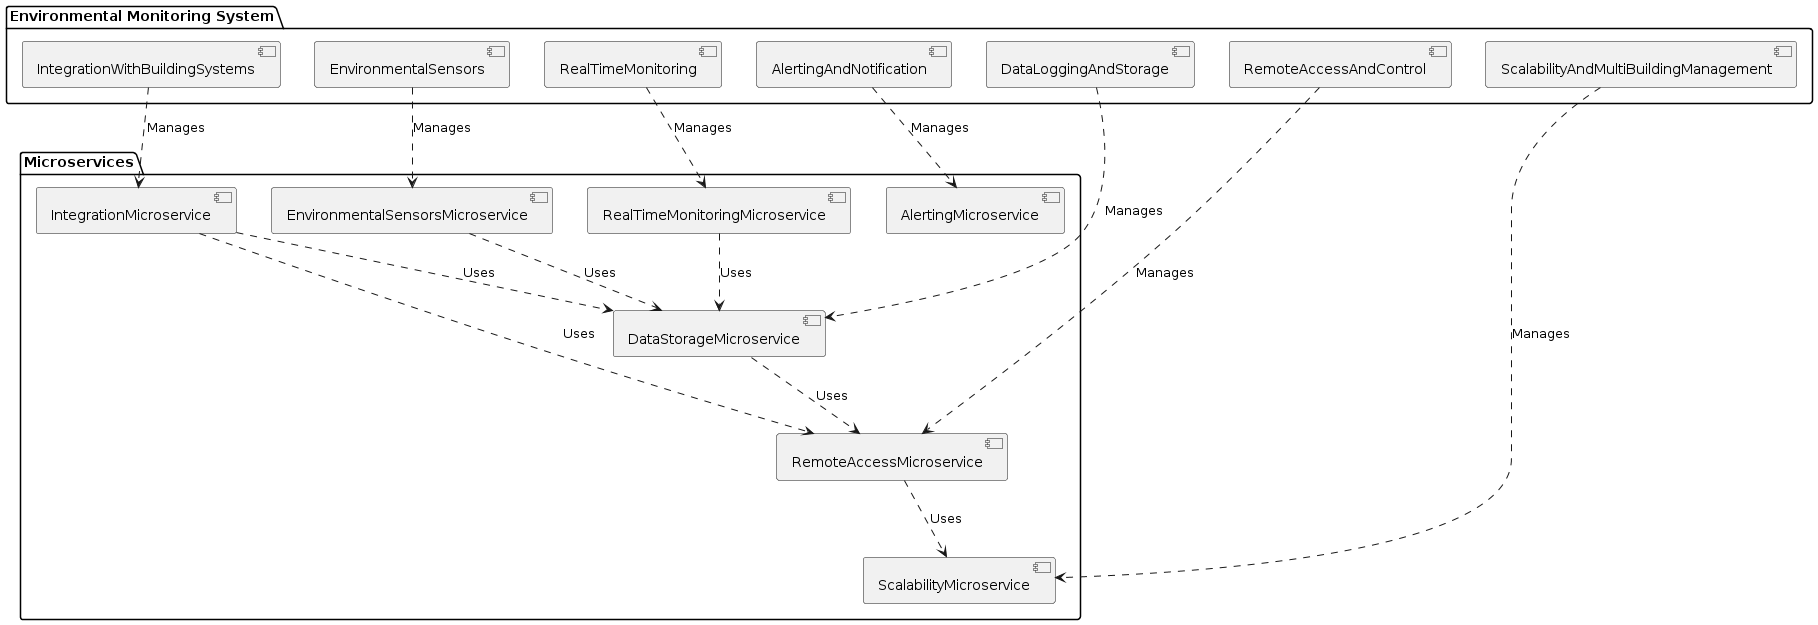

The diagram above was rendered by PlantUML. Its source (embedded in the PNG):
@startuml
skinparam monochrome true

package "Environmental Monitoring System" {
    [EnvironmentalSensors] as ES
    [RealTimeMonitoring] as RTM
    [IntegrationWithBuildingSystems] as IBS
    [DataLoggingAndStorage] as DLS
    [AlertingAndNotification] as AN
    [RemoteAccessAndControl] as RAC
    [ScalabilityAndMultiBuildingManagement] as SMBM
}

package "Microservices" {
    [EnvironmentalSensorsMicroservice] as ESM
    [RealTimeMonitoringMicroservice] as RTMM
    [IntegrationMicroservice] as IBSM
    [DataStorageMicroservice] as DLSM
    [AlertingMicroservice] as ANM
    [RemoteAccessMicroservice] as RACM
    [ScalabilityMicroservice] as SMBMM
}

ES ..> ESM : Manages
RTM ..> RTMM : Manages
IBS ..> IBSM : Manages
DLS ..> DLSM : Manages
AN ..> ANM : Manages
RAC ..> RACM : Manages
SMBM ..> SMBMM : Manages

ESM ..> DLSM : Uses
RTMM ..> DLSM : Uses
IBSM ..> DLSM : Uses
IBSM ..> RACM : Uses
DLSM ..> RACM : Uses
RACM ..> SMBMM : Uses
@enduml